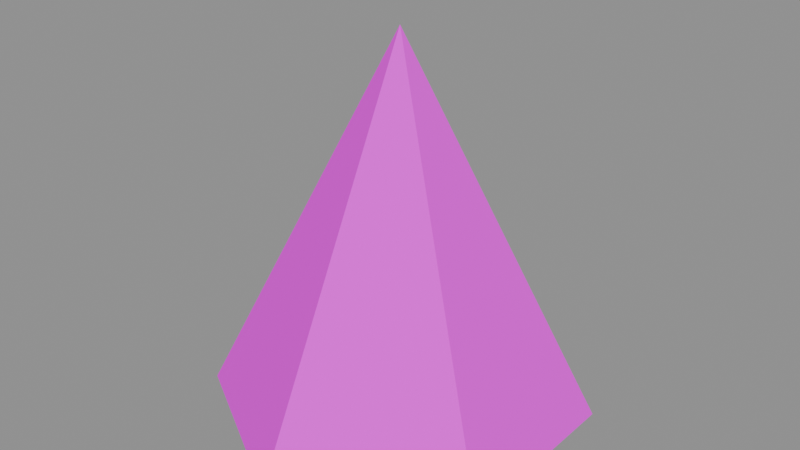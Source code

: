# Source: cone_3.blend  (saved by Blender 5.1.30; exported with 4.5.12 LTS)
import bpy
from mathutils import Matrix  # noqa: F401  (used for matrix-valued properties, if any)

bpy.ops.wm.read_factory_settings(use_empty=True)
scene = bpy.context.scene
scene.name = 'Scene'

# ---- images (referenced by path relative to the original .blend; pixels are not part of the script)
import os
ASSET_DIR = os.environ.get("B2B_ASSET_DIR", "")  # directory of the original .blend (textures are referenced by path, not embedded)
HERE = os.path.dirname(os.path.abspath(__file__))  # packed textures are extracted next to this script under _unpacked/

def load_image(name, relpath, width, height, colorspace="sRGB"):
    """Load a texture the original file referenced (path relative to the .blend, or extracted next to this script)."""
    p = next((c for c in (os.path.join(HERE, relpath), os.path.join(ASSET_DIR, relpath)) if relpath and os.path.exists(c)), "")
    if p:
        img = bpy.data.images.load(p, check_existing=True)
        img.name = name
    else:  # same state as the original file: an image datablock whose file is absent (Cycles renders it pink)
        img = bpy.data.images.new(name, width, height)
        img.source = "FILE"
        img.filepath = "//" + (relpath or name)
    img.colorspace_settings.name = colorspace
    return img
img_aap_color_palette_png = load_image('aap color palette.png', 'aap color palette.png', 1024, 1024, 'sRGB')

# ---- materials (node trees are filled in below, after node groups)
mat_material = bpy.data.materials.new('Material')
mat_material.diffuse_color = (0.001518, 0.2542, 0.6376, 1.0)
mat_material.roughness = 1.0
mat_material.specular_intensity = 0.0

# ---- material node trees
mat_material.use_nodes = True; mat_material.node_tree.nodes.clear()
_N = mat_material.node_tree.nodes; _L = mat_material.node_tree.links
n0 = _N.new('ShaderNodeBsdfPrincipled'); n0.name = 'Principled BSDF'; n0.location = (-200, 100)
n0.inputs[2].default_value = 1.0
n0.inputs[13].default_value = 0.0
n0.inputs[27].default_value = (0.0, 0.0, 0.0, 1.0)
n0.inputs[28].default_value = 1.0
n1 = _N.new('ShaderNodeOutputMaterial'); n1.name = 'Material Output'; n1.location = (200, 100)
n2 = _N.new('ShaderNodeNormalMap'); n2.name = 'Normal Map'; n2.location = (-600, -600)
n2.label = 'Normal/Map'
n2.inputs[0].default_value = 0.0
n3 = _N.new('ShaderNodeTexImage'); n3.name = 'Image Texture'; n3.location = (-600, 300)
n3.image = img_aap_color_palette_png
_L.new(n0.outputs[0], n1.inputs[0])
_L.new(n2.outputs[0], n0.inputs[5])
_L.new(n3.outputs[0], n0.inputs[0])
n1.is_active_output = True

# ---- meshes
me_cone = bpy.data.meshes.new('Cone')
me_cone.from_pydata([(0.0, 1.0, 0.0), (0.866, 0.5, 0.0), (0.866, -0.5, 0.0), (-8.742e-08, -1.0, 0.0), (-0.866, -0.5, 0.0), (-0.866, 0.5, 0.0), (0.0, 0.0, 2.0)], [], [(0, 6, 1), (1, 6, 2), (2, 6, 3), (3, 6, 4), (0, 1, 2, 3, 4, 5), (4, 6, 5), (5, 6, 0)])
me_cone.polygons.foreach_set('use_smooth', [True] * 7)
_k = set([(0, 1), (0, 5), (0, 6), (1, 2), (1, 6), (2, 3), (2, 6), (3, 4), (3, 6), (4, 5), (4, 6), (5, 6)])
me_cone.attributes.new('sharp_edge', 'BOOLEAN', 'EDGE').data.foreach_set('value', [ (min(e.vertices), max(e.vertices)) in _k for e in me_cone.edges])
_uv = me_cone.uv_layers.new(name='UVMap')
_uv.uv.foreach_set('vector', [0.0669, 0.1841, 0.0669, 0.1841, 0.0669, 0.1841, 0.0669, 0.1841, 0.0669, 0.1841, 0.0669, 0.1841, 0.0669, 0.1841, 0.0669, 0.1841, 0.0669, 0.1841, 0.0669, 0.1841, 0.0669, 0.1841, 0.0669, 0.1841, 0.0669, 0.1841, 0.0669, 0.1841, 0.0669, 0.1841, 0.0669, 0.1841, 0.0669, 0.1841, 0.0669, 0.1841, 0.0669, 0.1841, 0.0669, 0.1841, 0.0669, 0.1841, 0.0669, 0.1841, 0.0669, 0.1841, 0.0669, 0.1841])
me_cone.materials.append(mat_material)
me_cone.update()
me_cone.normals_split_custom_set([tuple(v) for v in zip(*[iter([0.4588, 0.7947, 0.3974, 0.4588, 0.7947, 0.3974, 0.4588, 0.7947, 0.3974, 0.9177, -5.47e-08, 0.3974, 0.9177, -5.47e-08, 0.3974, 0.9177, -5.47e-08, 0.3974, 0.4588, -0.7947, 0.3974, 0.4588, -0.7947, 0.3974, 0.4588, -0.7947, 0.3974, -0.4588, -0.7947, 0.3974, -0.4588, -0.7947, 0.3974, -0.4588, -0.7947, 0.3974, 0.0, 0.0, -1.0, 0.0, 0.0, -1.0, 0.0, 0.0, -1.0, 0.0, 0.0, -1.0, 0.0, 0.0, -1.0, 0.0, 0.0, -1.0, -0.9177, 0.0, 0.3974, -0.9177, 0.0, 0.3974, -0.9177, 0.0, 0.3974, -0.4588, 0.7947, 0.3974, -0.4588, 0.7947, 0.3974, -0.4588, 0.7947, 0.3974])] * 3)])

# ---- objects
ob_cone_003 = bpy.data.objects.new('cone.003', me_cone)
ob_cone_3 = bpy.data.objects.new('cone_3', None)

# ---- transforms, parenting, visibility, modifiers, constraints
ob_cone_003.parent = ob_cone_3
ob_cone_003.location = (0.0, 0.0, 1.629e-07)
ob_cone_003.rotation_euler = (-1.629e-07, 0.0, 0.0)
ob_cone_003.color = (0.8, 0.8, 0.8, 1.0)
ob_cone_3.location = (0.0, 0.0, 0.0)
ob_cone_3.empty_display_size = 0.5

# ---- collection membership
scene.collection.objects.link(ob_cone_003)
scene.collection.objects.link(ob_cone_3)

# ---- scene / render settings (as saved in the file)
scene.frame_start = 1; scene.frame_end = 250; scene.frame_set(1)
scene.render.engine = 'BLENDER_EEVEE_NEXT'
scene.render.fps = 30
scene.render.bake_bias = 0.0
scene.render.bake_samples = 0
scene.cycles.sampling_pattern = 'TABULATED_SOBOL'
scene.eevee.use_volume_custom_range = False
bpy.context.view_layer.update()

# ---- added for rendering (the .blend has no active camera and no usable light): camera, sun + grey world if the file has none
cam_auto = bpy.data.cameras.new('AutoCamera')
cam_auto.lens = 50.0
cam_auto.sensor_width = 36.0
cam_auto.clip_end = 1000.0
ob_auto_camera = bpy.data.objects.new('AutoCamera', cam_auto)
scene.collection.objects.link(ob_auto_camera)
ob_auto_camera.location = (3.06862, -3.68235, 3.4549)
ob_auto_camera.rotation_euler = (1.09748, -7.21219e-08, 0.694738)
scene.camera = ob_auto_camera
light_auto_sun = bpy.data.lights.new('AutoSun', 'SUN')
light_auto_sun.energy = 3.0
light_auto_sun.angle = 0.0523599
ob_auto_sun = bpy.data.objects.new('AutoSun', light_auto_sun)
scene.collection.objects.link(ob_auto_sun)
ob_auto_sun.rotation_euler = (0.872665, 0.174533, 0.523599)
if scene.world is None:
    world_auto = bpy.data.worlds.new('AutoWorld')
    world_auto.color = (0.3, 0.3, 0.3)
    scene.world = world_auto
bpy.context.view_layer.update()
